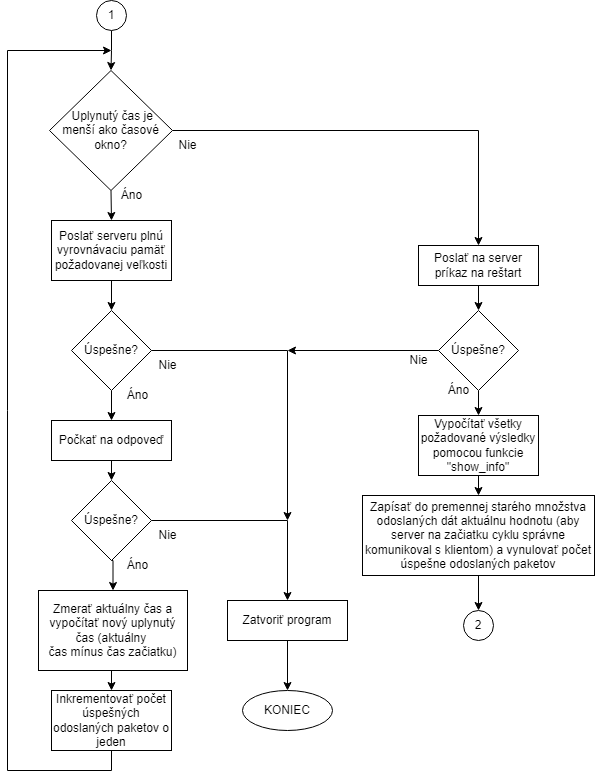

The diagram above was exported from draw.io. Its source (the exported page's mxGraphModel, read from the mxfile embedded in the PNG):
<mxGraphModel dx="1422" dy="754" grid="1" gridSize="10" guides="1" tooltips="1" connect="1" arrows="1" fold="1" page="1" pageScale="1" pageWidth="827" pageHeight="1169" math="0" shadow="0">
  <root>
    <mxCell id="0" />
    <mxCell id="1" parent="0" />
    <mxCell id="O0cD9B66QT5SPaW051PK-6" style="edgeStyle=orthogonalEdgeStyle;rounded=0;orthogonalLoop=1;jettySize=auto;html=1;exitX=0.5;exitY=1;exitDx=0;exitDy=0;entryX=0.5;entryY=0;entryDx=0;entryDy=0;fontFamily=Helvetica;fontSize=12;" parent="1" source="yfQoavz9_DzeXJ35Grgu-1" target="O0cD9B66QT5SPaW051PK-4" edge="1">
      <mxGeometry relative="1" as="geometry" />
    </mxCell>
    <mxCell id="yfQoavz9_DzeXJ35Grgu-1" value="1" style="ellipse;whiteSpace=wrap;html=1;aspect=fixed;" parent="1" vertex="1">
      <mxGeometry x="399" y="20" width="30" height="30" as="geometry" />
    </mxCell>
    <mxCell id="GOgF2gNJB_l1RkxJiI2M-2" style="edgeStyle=orthogonalEdgeStyle;rounded=0;orthogonalLoop=1;jettySize=auto;html=1;exitX=1;exitY=0.5;exitDx=0;exitDy=0;entryX=0.5;entryY=0;entryDx=0;entryDy=0;" parent="1" source="O0cD9B66QT5SPaW051PK-4" target="yfQoavz9_DzeXJ35Grgu-24" edge="1">
      <mxGeometry relative="1" as="geometry">
        <mxPoint x="720" y="270" as="targetPoint" />
        <mxPoint x="474" y="170" as="sourcePoint" />
      </mxGeometry>
    </mxCell>
    <mxCell id="yfQoavz9_DzeXJ35Grgu-7" style="edgeStyle=orthogonalEdgeStyle;rounded=0;orthogonalLoop=1;jettySize=auto;html=1;exitX=0.5;exitY=1;exitDx=0;exitDy=0;entryX=0.5;entryY=0;entryDx=0;entryDy=0;" parent="1" source="yfQoavz9_DzeXJ35Grgu-4" target="yfQoavz9_DzeXJ35Grgu-6" edge="1">
      <mxGeometry relative="1" as="geometry" />
    </mxCell>
    <mxCell id="yfQoavz9_DzeXJ35Grgu-4" value="Poslať serveru plnú vyrovnávaciu pamäť požadovanej veľkosti" style="rounded=0;whiteSpace=wrap;html=1;" parent="1" vertex="1">
      <mxGeometry x="354" y="240" width="120" height="60" as="geometry" />
    </mxCell>
    <mxCell id="yfQoavz9_DzeXJ35Grgu-10" style="edgeStyle=orthogonalEdgeStyle;rounded=0;orthogonalLoop=1;jettySize=auto;html=1;exitX=1;exitY=0.5;exitDx=0;exitDy=0;" parent="1" source="yfQoavz9_DzeXJ35Grgu-6" edge="1">
      <mxGeometry relative="1" as="geometry">
        <mxPoint x="590" y="540" as="targetPoint" />
      </mxGeometry>
    </mxCell>
    <mxCell id="yfQoavz9_DzeXJ35Grgu-11" style="edgeStyle=orthogonalEdgeStyle;rounded=0;orthogonalLoop=1;jettySize=auto;html=1;exitX=0.5;exitY=1;exitDx=0;exitDy=0;entryX=0.5;entryY=0;entryDx=0;entryDy=0;" parent="1" source="yfQoavz9_DzeXJ35Grgu-6" target="yfQoavz9_DzeXJ35Grgu-17" edge="1">
      <mxGeometry relative="1" as="geometry">
        <mxPoint x="414.16666666666674" y="430" as="targetPoint" />
      </mxGeometry>
    </mxCell>
    <mxCell id="yfQoavz9_DzeXJ35Grgu-6" value="Úspešne?" style="rhombus;whiteSpace=wrap;html=1;" parent="1" vertex="1">
      <mxGeometry x="374" y="330" width="80" height="80" as="geometry" />
    </mxCell>
    <mxCell id="yfQoavz9_DzeXJ35Grgu-8" value="Áno" style="text;html=1;align=center;verticalAlign=middle;resizable=0;points=[];autosize=1;strokeColor=none;fillColor=none;" parent="1" vertex="1">
      <mxGeometry x="420" y="400" width="40" height="30" as="geometry" />
    </mxCell>
    <mxCell id="yfQoavz9_DzeXJ35Grgu-9" value="Nie" style="text;html=1;align=center;verticalAlign=middle;resizable=0;points=[];autosize=1;strokeColor=none;fillColor=none;" parent="1" vertex="1">
      <mxGeometry x="450" y="370" width="40" height="30" as="geometry" />
    </mxCell>
    <mxCell id="yfQoavz9_DzeXJ35Grgu-12" style="edgeStyle=orthogonalEdgeStyle;rounded=0;orthogonalLoop=1;jettySize=auto;html=1;exitX=1;exitY=0.5;exitDx=0;exitDy=0;entryX=0.5;entryY=0;entryDx=0;entryDy=0;" parent="1" source="yfQoavz9_DzeXJ35Grgu-14" target="yfQoavz9_DzeXJ35Grgu-36" edge="1">
      <mxGeometry relative="1" as="geometry">
        <mxPoint x="620" y="890" as="targetPoint" />
      </mxGeometry>
    </mxCell>
    <mxCell id="yfQoavz9_DzeXJ35Grgu-13" style="edgeStyle=orthogonalEdgeStyle;rounded=0;orthogonalLoop=1;jettySize=auto;html=1;exitX=0.5;exitY=1;exitDx=0;exitDy=0;entryX=0.5;entryY=0;entryDx=0;entryDy=0;" parent="1" source="yfQoavz9_DzeXJ35Grgu-14" target="yfQoavz9_DzeXJ35Grgu-21" edge="1">
      <mxGeometry relative="1" as="geometry">
        <mxPoint x="414.16666666666674" y="600" as="targetPoint" />
      </mxGeometry>
    </mxCell>
    <mxCell id="yfQoavz9_DzeXJ35Grgu-14" value="Úspešne?" style="rhombus;whiteSpace=wrap;html=1;" parent="1" vertex="1">
      <mxGeometry x="374" y="500" width="80" height="80" as="geometry" />
    </mxCell>
    <mxCell id="yfQoavz9_DzeXJ35Grgu-15" value="Áno" style="text;html=1;align=center;verticalAlign=middle;resizable=0;points=[];autosize=1;strokeColor=none;fillColor=none;" parent="1" vertex="1">
      <mxGeometry x="420" y="570" width="40" height="30" as="geometry" />
    </mxCell>
    <mxCell id="yfQoavz9_DzeXJ35Grgu-16" value="Nie" style="text;html=1;align=center;verticalAlign=middle;resizable=0;points=[];autosize=1;strokeColor=none;fillColor=none;" parent="1" vertex="1">
      <mxGeometry x="450" y="540" width="40" height="30" as="geometry" />
    </mxCell>
    <mxCell id="yfQoavz9_DzeXJ35Grgu-18" style="edgeStyle=orthogonalEdgeStyle;rounded=0;orthogonalLoop=1;jettySize=auto;html=1;exitX=0.5;exitY=1;exitDx=0;exitDy=0;entryX=0.5;entryY=0;entryDx=0;entryDy=0;" parent="1" source="yfQoavz9_DzeXJ35Grgu-17" target="yfQoavz9_DzeXJ35Grgu-14" edge="1">
      <mxGeometry relative="1" as="geometry" />
    </mxCell>
    <mxCell id="yfQoavz9_DzeXJ35Grgu-17" value="Počkať na odpoveď" style="rounded=0;whiteSpace=wrap;html=1;" parent="1" vertex="1">
      <mxGeometry x="354" y="440" width="120" height="40" as="geometry" />
    </mxCell>
    <mxCell id="yfQoavz9_DzeXJ35Grgu-23" style="edgeStyle=orthogonalEdgeStyle;rounded=0;orthogonalLoop=1;jettySize=auto;html=1;exitX=0.5;exitY=1;exitDx=0;exitDy=0;entryX=0.5;entryY=0;entryDx=0;entryDy=0;" parent="1" source="yfQoavz9_DzeXJ35Grgu-21" target="yfQoavz9_DzeXJ35Grgu-22" edge="1">
      <mxGeometry relative="1" as="geometry" />
    </mxCell>
    <mxCell id="yfQoavz9_DzeXJ35Grgu-21" value="Zmerať aktuálny čas a vypočítať nový uplynutý čas (aktuálny&amp;nbsp;&lt;br&gt;čas mínus čas začiatku)" style="rounded=0;whiteSpace=wrap;html=1;" parent="1" vertex="1">
      <mxGeometry x="341" y="610" width="149" height="80" as="geometry" />
    </mxCell>
    <mxCell id="GOgF2gNJB_l1RkxJiI2M-3" style="edgeStyle=orthogonalEdgeStyle;rounded=0;orthogonalLoop=1;jettySize=auto;html=1;exitX=0.5;exitY=1;exitDx=0;exitDy=0;" parent="1" source="yfQoavz9_DzeXJ35Grgu-22" edge="1">
      <mxGeometry relative="1" as="geometry">
        <Array as="points">
          <mxPoint x="414" y="790" />
          <mxPoint x="310" y="790" />
          <mxPoint x="310" y="70" />
        </Array>
        <mxPoint x="414" y="70" as="targetPoint" />
      </mxGeometry>
    </mxCell>
    <mxCell id="yfQoavz9_DzeXJ35Grgu-22" value="Inkrementovať počet úspešných odoslaných paketov o jeden" style="rounded=0;whiteSpace=wrap;html=1;" parent="1" vertex="1">
      <mxGeometry x="354" y="710" width="120" height="60" as="geometry" />
    </mxCell>
    <mxCell id="yfQoavz9_DzeXJ35Grgu-31" style="edgeStyle=orthogonalEdgeStyle;rounded=0;orthogonalLoop=1;jettySize=auto;html=1;exitX=0.5;exitY=1;exitDx=0;exitDy=0;entryX=0.5;entryY=0;entryDx=0;entryDy=0;" parent="1" source="yfQoavz9_DzeXJ35Grgu-24" target="yfQoavz9_DzeXJ35Grgu-28" edge="1">
      <mxGeometry relative="1" as="geometry" />
    </mxCell>
    <mxCell id="yfQoavz9_DzeXJ35Grgu-24" value="Poslať na server príkaz na reštart" style="rounded=0;whiteSpace=wrap;html=1;" parent="1" vertex="1">
      <mxGeometry x="721" y="265" width="120" height="40" as="geometry" />
    </mxCell>
    <mxCell id="yfQoavz9_DzeXJ35Grgu-27" style="edgeStyle=orthogonalEdgeStyle;rounded=0;orthogonalLoop=1;jettySize=auto;html=1;exitX=0.5;exitY=1;exitDx=0;exitDy=0;entryX=0.5;entryY=0;entryDx=0;entryDy=0;" parent="1" source="yfQoavz9_DzeXJ35Grgu-28" edge="1">
      <mxGeometry relative="1" as="geometry">
        <mxPoint x="781" y="435" as="targetPoint" />
      </mxGeometry>
    </mxCell>
    <mxCell id="GOgF2gNJB_l1RkxJiI2M-4" style="edgeStyle=orthogonalEdgeStyle;rounded=0;orthogonalLoop=1;jettySize=auto;html=1;exitX=0;exitY=0.5;exitDx=0;exitDy=0;" parent="1" source="yfQoavz9_DzeXJ35Grgu-28" edge="1">
      <mxGeometry relative="1" as="geometry">
        <mxPoint x="590" y="370" as="targetPoint" />
        <Array as="points">
          <mxPoint x="741" y="370" />
        </Array>
      </mxGeometry>
    </mxCell>
    <mxCell id="yfQoavz9_DzeXJ35Grgu-28" value="Úspešne?" style="rhombus;whiteSpace=wrap;html=1;" parent="1" vertex="1">
      <mxGeometry x="741" y="330" width="80" height="80" as="geometry" />
    </mxCell>
    <mxCell id="yfQoavz9_DzeXJ35Grgu-29" value="Áno" style="text;html=1;align=center;verticalAlign=middle;resizable=0;points=[];autosize=1;strokeColor=none;fillColor=none;" parent="1" vertex="1">
      <mxGeometry x="741" y="395" width="40" height="30" as="geometry" />
    </mxCell>
    <mxCell id="yfQoavz9_DzeXJ35Grgu-30" value="Nie" style="text;html=1;align=center;verticalAlign=middle;resizable=0;points=[];autosize=1;strokeColor=none;fillColor=none;" parent="1" vertex="1">
      <mxGeometry x="701" y="365" width="40" height="30" as="geometry" />
    </mxCell>
    <mxCell id="yfQoavz9_DzeXJ35Grgu-34" style="edgeStyle=orthogonalEdgeStyle;rounded=0;orthogonalLoop=1;jettySize=auto;html=1;exitX=0.5;exitY=1;exitDx=0;exitDy=0;entryX=0.5;entryY=0;entryDx=0;entryDy=0;" parent="1" source="yfQoavz9_DzeXJ35Grgu-32" target="yfQoavz9_DzeXJ35Grgu-33" edge="1">
      <mxGeometry relative="1" as="geometry" />
    </mxCell>
    <mxCell id="yfQoavz9_DzeXJ35Grgu-32" value="Vypočítať všetky požadované výsledky pomocou funkcie &quot;show_info&quot;" style="rounded=0;whiteSpace=wrap;html=1;" parent="1" vertex="1">
      <mxGeometry x="721" y="435" width="120" height="60" as="geometry" />
    </mxCell>
    <mxCell id="O0cD9B66QT5SPaW051PK-2" style="edgeStyle=orthogonalEdgeStyle;rounded=0;orthogonalLoop=1;jettySize=auto;html=1;exitX=0.5;exitY=1;exitDx=0;exitDy=0;entryX=0.5;entryY=0;entryDx=0;entryDy=0;fontFamily=Helvetica;fontSize=12;" parent="1" source="yfQoavz9_DzeXJ35Grgu-33" target="O0cD9B66QT5SPaW051PK-1" edge="1">
      <mxGeometry relative="1" as="geometry" />
    </mxCell>
    <mxCell id="yfQoavz9_DzeXJ35Grgu-33" value="Zapísať do premennej starého množstva odoslaných dát aktuálnu hodnotu (aby server na začiatku cyklu správne komunikoval s klientom) a vynulovať počet úspešne odoslaných paketov" style="rounded=0;whiteSpace=wrap;html=1;" parent="1" vertex="1">
      <mxGeometry x="665" y="515" width="232" height="80" as="geometry" />
    </mxCell>
    <mxCell id="yfQoavz9_DzeXJ35Grgu-38" style="edgeStyle=orthogonalEdgeStyle;rounded=0;orthogonalLoop=1;jettySize=auto;html=1;exitX=0.5;exitY=1;exitDx=0;exitDy=0;" parent="1" source="yfQoavz9_DzeXJ35Grgu-36" target="yfQoavz9_DzeXJ35Grgu-37" edge="1">
      <mxGeometry relative="1" as="geometry" />
    </mxCell>
    <mxCell id="yfQoavz9_DzeXJ35Grgu-36" value="Zatvoriť program" style="rounded=0;whiteSpace=wrap;html=1;" parent="1" vertex="1">
      <mxGeometry x="530" y="620" width="120" height="40" as="geometry" />
    </mxCell>
    <mxCell id="yfQoavz9_DzeXJ35Grgu-37" value="KONIEC" style="ellipse;whiteSpace=wrap;html=1;" parent="1" vertex="1">
      <mxGeometry x="545" y="710" width="90" height="40" as="geometry" />
    </mxCell>
    <mxCell id="O0cD9B66QT5SPaW051PK-1" value="2" style="ellipse;whiteSpace=wrap;html=1;aspect=fixed;" parent="1" vertex="1">
      <mxGeometry x="766" y="630" width="30" height="30" as="geometry" />
    </mxCell>
    <mxCell id="O0cD9B66QT5SPaW051PK-5" style="edgeStyle=orthogonalEdgeStyle;rounded=0;orthogonalLoop=1;jettySize=auto;html=1;exitX=0.5;exitY=1;exitDx=0;exitDy=0;entryX=0.5;entryY=0;entryDx=0;entryDy=0;fontFamily=Helvetica;fontSize=12;" parent="1" source="O0cD9B66QT5SPaW051PK-4" target="yfQoavz9_DzeXJ35Grgu-4" edge="1">
      <mxGeometry relative="1" as="geometry" />
    </mxCell>
    <mxCell id="O0cD9B66QT5SPaW051PK-4" value="&amp;nbsp; Uplynutý čas je&amp;nbsp; menší&amp;nbsp;ako časové okno?" style="rhombus;whiteSpace=wrap;html=1;fontFamily=Helvetica;fontSize=12;" parent="1" vertex="1">
      <mxGeometry x="352" y="90" width="123" height="120" as="geometry" />
    </mxCell>
    <mxCell id="O0cD9B66QT5SPaW051PK-7" value="Áno" style="text;html=1;align=center;verticalAlign=middle;resizable=0;points=[];autosize=1;strokeColor=none;fillColor=none;" parent="1" vertex="1">
      <mxGeometry x="414" y="200" width="40" height="30" as="geometry" />
    </mxCell>
    <mxCell id="O0cD9B66QT5SPaW051PK-8" value="Nie" style="text;html=1;align=center;verticalAlign=middle;resizable=0;points=[];autosize=1;strokeColor=none;fillColor=none;" parent="1" vertex="1">
      <mxGeometry x="470" y="150" width="40" height="30" as="geometry" />
    </mxCell>
  </root>
</mxGraphModel>